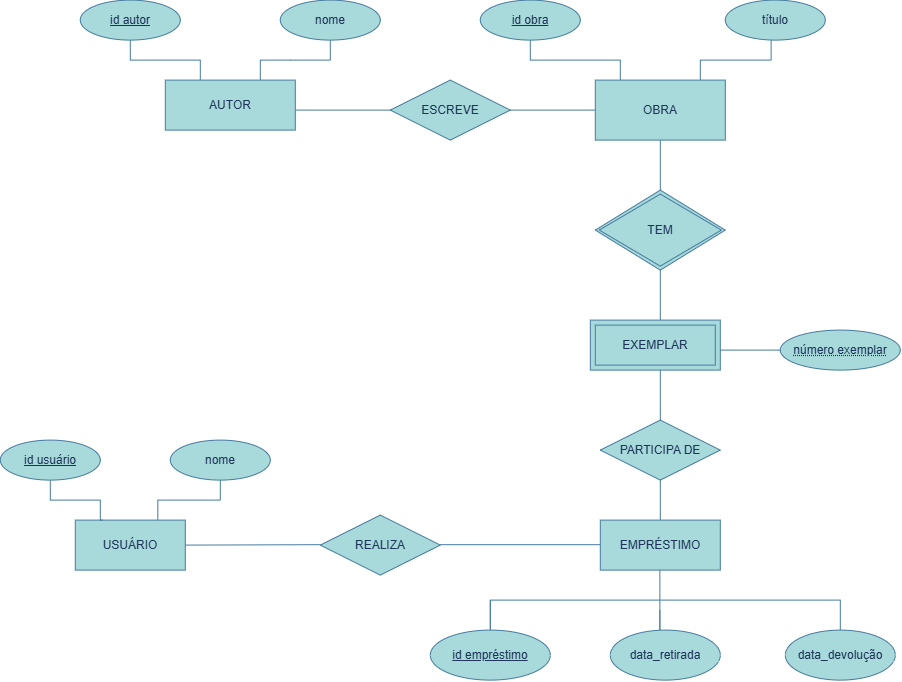

The diagram above was exported from draw.io. Its source (the exported page's mxGraphModel, read from the mxfile embedded in the PNG):
<mxGraphModel dx="2005" dy="648" grid="1" gridSize="10" guides="1" tooltips="1" connect="1" arrows="1" fold="1" page="1" pageScale="1" pageWidth="827" pageHeight="1169" math="0" shadow="0">
  <root>
    <mxCell id="0" />
    <mxCell id="1" parent="0" />
    <mxCell id="dq1-3vJNrNHGvZ57XgMS-8" edge="1" parent="1" style="endArrow=none;html=1;rounded=0;strokeColor=#457B9D;fontColor=#1D3557;fillColor=#A8DADC;" value="">
      <mxGeometry height="50" relative="1" width="50" as="geometry">
        <Array as="points" />
        <mxPoint x="170" y="160" as="sourcePoint" />
        <mxPoint x="170" y="140" as="targetPoint" />
      </mxGeometry>
    </mxCell>
    <mxCell id="dq1-3vJNrNHGvZ57XgMS-14" edge="1" parent="1" style="endArrow=none;html=1;rounded=0;strokeColor=#457B9D;fontColor=#1D3557;fillColor=#A8DADC;" value="">
      <mxGeometry height="50" relative="1" width="50" as="geometry">
        <Array as="points">
          <mxPoint x="110" y="140" />
        </Array>
        <mxPoint x="110" y="160" as="sourcePoint" />
        <mxPoint x="40" y="140" as="targetPoint" />
      </mxGeometry>
    </mxCell>
    <mxCell id="dq1-3vJNrNHGvZ57XgMS-16" edge="1" parent="1" style="endArrow=none;html=1;rounded=0;strokeColor=#457B9D;fontColor=#1D3557;fillColor=#A8DADC;" value="">
      <mxGeometry height="50" relative="1" width="50" as="geometry">
        <mxPoint x="40" y="140" as="sourcePoint" />
        <mxPoint x="40" y="120" as="targetPoint" />
      </mxGeometry>
    </mxCell>
    <mxCell id="dq1-3vJNrNHGvZ57XgMS-18" edge="1" parent="1" style="endArrow=none;html=1;rounded=0;strokeColor=#457B9D;fontColor=#1D3557;fillColor=#A8DADC;" value="">
      <mxGeometry height="50" relative="1" width="50" as="geometry">
        <mxPoint x="205" y="190" as="sourcePoint" />
        <mxPoint x="300" y="190" as="targetPoint" />
      </mxGeometry>
    </mxCell>
    <mxCell id="dq1-3vJNrNHGvZ57XgMS-20" edge="1" parent="1" style="endArrow=none;html=1;rounded=0;strokeColor=#457B9D;fontColor=#1D3557;fillColor=#A8DADC;entryX=0;entryY=0.5;entryDx=0;entryDy=0;" value="">
      <mxGeometry height="50" relative="1" width="50" as="geometry">
        <mxPoint x="420" y="190" as="sourcePoint" />
        <mxPoint x="510" y="190" as="targetPoint" />
      </mxGeometry>
    </mxCell>
    <mxCell id="dq1-3vJNrNHGvZ57XgMS-24" edge="1" parent="1" style="endArrow=none;html=1;rounded=0;strokeColor=#457B9D;fontColor=#1D3557;fillColor=#A8DADC;" value="">
      <mxGeometry height="50" relative="1" width="50" as="geometry">
        <Array as="points">
          <mxPoint x="530" y="140" />
        </Array>
        <mxPoint x="530" y="160" as="sourcePoint" />
        <mxPoint x="440" y="140" as="targetPoint" />
      </mxGeometry>
    </mxCell>
    <mxCell id="dq1-3vJNrNHGvZ57XgMS-25" edge="1" parent="1" style="endArrow=none;html=1;rounded=0;strokeColor=#457B9D;fontColor=#1D3557;fillColor=#A8DADC;" value="">
      <mxGeometry height="50" relative="1" width="50" as="geometry">
        <Array as="points">
          <mxPoint x="440" y="120" />
        </Array>
        <mxPoint x="440" y="140" as="sourcePoint" />
        <mxPoint x="440" y="120" as="targetPoint" />
      </mxGeometry>
    </mxCell>
    <mxCell id="dq1-3vJNrNHGvZ57XgMS-27" edge="1" parent="1" style="endArrow=none;html=1;rounded=0;strokeColor=#457B9D;fontColor=#1D3557;fillColor=#A8DADC;" value="">
      <mxGeometry height="50" relative="1" width="50" as="geometry">
        <Array as="points">
          <mxPoint x="610" y="140" />
          <mxPoint x="680.83" y="140" />
          <mxPoint x="680.83" y="120" />
        </Array>
        <mxPoint x="610" y="160" as="sourcePoint" />
        <mxPoint x="680.83" y="120" as="targetPoint" />
      </mxGeometry>
    </mxCell>
    <mxCell id="dq1-3vJNrNHGvZ57XgMS-35" edge="1" parent="1" style="endArrow=none;html=1;rounded=0;strokeColor=#457B9D;fontColor=#1D3557;fillColor=#A8DADC;" value="">
      <mxGeometry height="50" relative="1" width="50" as="geometry">
        <mxPoint x="570" y="270" as="sourcePoint" />
        <mxPoint x="570" y="220" as="targetPoint" />
      </mxGeometry>
    </mxCell>
    <mxCell id="dq1-3vJNrNHGvZ57XgMS-38" edge="1" parent="1" style="endArrow=none;html=1;rounded=0;strokeColor=#457B9D;fontColor=#1D3557;fillColor=#A8DADC;" value="">
      <mxGeometry height="50" relative="1" width="50" as="geometry">
        <mxPoint x="570" y="400" as="sourcePoint" />
        <mxPoint x="570" y="350" as="targetPoint" />
      </mxGeometry>
    </mxCell>
    <mxCell id="dq1-3vJNrNHGvZ57XgMS-41" edge="1" parent="1" style="endArrow=none;html=1;rounded=0;strokeColor=#457B9D;fontColor=#1D3557;fillColor=#A8DADC;" value="">
      <mxGeometry height="50" relative="1" width="50" as="geometry">
        <mxPoint x="630" y="430" as="sourcePoint" />
        <mxPoint x="690" y="430" as="targetPoint" />
      </mxGeometry>
    </mxCell>
    <mxCell id="dq1-3vJNrNHGvZ57XgMS-42" edge="1" parent="1" style="endArrow=none;html=1;rounded=0;strokeColor=#457B9D;fontColor=#1D3557;fillColor=#A8DADC;" value="">
      <mxGeometry height="50" relative="1" width="50" as="geometry">
        <Array as="points">
          <mxPoint x="200" y="140" />
          <mxPoint x="240" y="140" />
        </Array>
        <mxPoint x="170" y="140" as="sourcePoint" />
        <mxPoint x="240" y="120" as="targetPoint" />
      </mxGeometry>
    </mxCell>
    <mxCell id="dq1-3vJNrNHGvZ57XgMS-49" parent="1" style="shape=ext;margin=3;double=1;whiteSpace=wrap;html=1;align=center;strokeColor=#457B9D;fontColor=#1D3557;fillColor=#A8DADC;" value="EXEMPLAR" vertex="1">
      <mxGeometry height="50" width="130" x="500" y="400" as="geometry" />
    </mxCell>
    <mxCell id="dq1-3vJNrNHGvZ57XgMS-50" parent="1" style="shape=rhombus;double=1;perimeter=rhombusPerimeter;whiteSpace=wrap;html=1;align=center;strokeColor=#457B9D;fontColor=#1D3557;fillColor=#A8DADC;" value="TEM" vertex="1">
      <mxGeometry height="80" width="130" x="505" y="270" as="geometry" />
    </mxCell>
    <mxCell id="dq1-3vJNrNHGvZ57XgMS-51" parent="1" style="whiteSpace=wrap;html=1;align=center;strokeColor=#457B9D;fontColor=#1D3557;fillColor=#A8DADC;" value="AUTOR" vertex="1">
      <mxGeometry height="50" width="130" x="75" y="160" as="geometry" />
    </mxCell>
    <mxCell id="dq1-3vJNrNHGvZ57XgMS-52" parent="1" style="whiteSpace=wrap;html=1;align=center;strokeColor=#457B9D;fontColor=#1D3557;fillColor=#A8DADC;" value="OBRA" vertex="1">
      <mxGeometry height="60" width="130" x="505" y="160" as="geometry" />
    </mxCell>
    <mxCell id="dq1-3vJNrNHGvZ57XgMS-53" parent="1" style="shape=rhombus;perimeter=rhombusPerimeter;whiteSpace=wrap;html=1;align=center;strokeColor=#457B9D;fontColor=#1D3557;fillColor=#A8DADC;" value="ESCREVE" vertex="1">
      <mxGeometry height="60" width="120" x="300" y="160" as="geometry" />
    </mxCell>
    <mxCell id="dq1-3vJNrNHGvZ57XgMS-56" parent="1" style="ellipse;whiteSpace=wrap;html=1;align=center;fontStyle=4;strokeColor=#457B9D;fontColor=#1D3557;fillColor=#A8DADC;" value="id autor" vertex="1">
      <mxGeometry height="40" width="100" x="-10" y="80" as="geometry" />
    </mxCell>
    <mxCell id="dq1-3vJNrNHGvZ57XgMS-57" parent="1" style="ellipse;whiteSpace=wrap;html=1;align=center;strokeColor=#457B9D;fontColor=#1D3557;fillColor=#A8DADC;" value="nome" vertex="1">
      <mxGeometry height="40" width="100" x="190" y="80" as="geometry" />
    </mxCell>
    <mxCell id="dq1-3vJNrNHGvZ57XgMS-58" parent="1" style="ellipse;whiteSpace=wrap;html=1;align=center;fontStyle=4;strokeColor=#457B9D;fontColor=#1D3557;fillColor=#A8DADC;" value="id obra" vertex="1">
      <mxGeometry height="40" width="100" x="390" y="80" as="geometry" />
    </mxCell>
    <mxCell id="dq1-3vJNrNHGvZ57XgMS-59" parent="1" style="ellipse;whiteSpace=wrap;html=1;align=center;strokeColor=#457B9D;fontColor=#1D3557;fillColor=#A8DADC;" value="título" vertex="1">
      <mxGeometry height="40" width="100" x="635" y="80" as="geometry" />
    </mxCell>
    <mxCell id="dq1-3vJNrNHGvZ57XgMS-60" parent="1" style="ellipse;whiteSpace=wrap;html=1;align=center;fontStyle=20;strokeColor=#457B9D;fontColor=#1D3557;fillColor=#A8DADC;" value="número exemplar" vertex="1">
      <mxGeometry height="40" width="120" x="690" y="410" as="geometry" />
    </mxCell>
    <mxCell id="dq1-3vJNrNHGvZ57XgMS-62" edge="1" parent="1" style="endArrow=none;html=1;rounded=0;strokeColor=#457B9D;fontColor=#1D3557;fillColor=#A8DADC;" value="">
      <mxGeometry relative="1" as="geometry">
        <Array as="points">
          <mxPoint x="570" y="490" />
        </Array>
        <mxPoint x="570" y="500" as="sourcePoint" />
        <mxPoint x="570" y="450" as="targetPoint" />
      </mxGeometry>
    </mxCell>
    <mxCell id="dq1-3vJNrNHGvZ57XgMS-63" parent="1" style="shape=rhombus;perimeter=rhombusPerimeter;whiteSpace=wrap;html=1;align=center;strokeColor=#457B9D;fontColor=#1D3557;fillColor=#A8DADC;" value="PARTICIPA DE" vertex="1">
      <mxGeometry height="60" width="120" x="510" y="500" as="geometry" />
    </mxCell>
    <mxCell id="dq1-3vJNrNHGvZ57XgMS-64" edge="1" parent="1" style="endArrow=none;html=1;rounded=0;strokeColor=#457B9D;fontColor=#1D3557;fillColor=#A8DADC;" value="">
      <mxGeometry relative="1" as="geometry">
        <Array as="points">
          <mxPoint x="570" y="600" />
        </Array>
        <mxPoint x="570" y="600" as="sourcePoint" />
        <mxPoint x="570" y="560" as="targetPoint" />
      </mxGeometry>
    </mxCell>
    <mxCell id="dq1-3vJNrNHGvZ57XgMS-65" parent="1" style="whiteSpace=wrap;html=1;align=center;strokeColor=#457B9D;fontColor=#1D3557;fillColor=#A8DADC;" value="EMPRÉSTIMO" vertex="1">
      <mxGeometry height="50" width="120" x="510" y="600" as="geometry" />
    </mxCell>
    <mxCell id="dq1-3vJNrNHGvZ57XgMS-68" edge="1" parent="1" style="endArrow=none;html=1;rounded=0;strokeColor=#457B9D;fontColor=#1D3557;fillColor=#A8DADC;" value="">
      <mxGeometry relative="1" as="geometry">
        <Array as="points">
          <mxPoint x="569.58" y="710" />
          <mxPoint x="569.58" y="690" />
        </Array>
        <mxPoint x="569.58" y="690" as="sourcePoint" />
        <mxPoint x="569.58" y="650" as="targetPoint" />
      </mxGeometry>
    </mxCell>
    <mxCell id="dq1-3vJNrNHGvZ57XgMS-70" edge="1" parent="1" style="endArrow=none;html=1;rounded=0;strokeColor=#457B9D;fontColor=#1D3557;fillColor=#A8DADC;" value="">
      <mxGeometry relative="1" as="geometry">
        <Array as="points">
          <mxPoint x="400" y="710" />
          <mxPoint x="400" y="680" />
        </Array>
        <mxPoint x="400" y="680" as="sourcePoint" />
        <mxPoint x="750" y="680" as="targetPoint" />
      </mxGeometry>
    </mxCell>
    <mxCell id="dq1-3vJNrNHGvZ57XgMS-71" edge="1" parent="1" style="endArrow=none;html=1;rounded=0;strokeColor=#457B9D;fontColor=#1D3557;fillColor=#A8DADC;" value="">
      <mxGeometry relative="1" as="geometry">
        <mxPoint x="750" y="710" as="sourcePoint" />
        <mxPoint x="750" y="680" as="targetPoint" />
      </mxGeometry>
    </mxCell>
    <mxCell id="dq1-3vJNrNHGvZ57XgMS-72" parent="1" style="ellipse;whiteSpace=wrap;html=1;align=center;fontStyle=4;strokeColor=#457B9D;fontColor=#1D3557;fillColor=#A8DADC;" value="id empréstimo" vertex="1">
      <mxGeometry height="50" width="120" x="340" y="710" as="geometry" />
    </mxCell>
    <mxCell id="dq1-3vJNrNHGvZ57XgMS-73" parent="1" style="ellipse;whiteSpace=wrap;html=1;align=center;strokeColor=#457B9D;fontColor=#1D3557;fillColor=#A8DADC;" value="data_retirada" vertex="1">
      <mxGeometry height="50" width="110" x="520" y="710" as="geometry" />
    </mxCell>
    <mxCell id="dq1-3vJNrNHGvZ57XgMS-74" parent="1" style="ellipse;whiteSpace=wrap;html=1;align=center;strokeColor=#457B9D;fontColor=#1D3557;fillColor=#A8DADC;" value="data_devolução" vertex="1">
      <mxGeometry height="50" width="110" x="695" y="710" as="geometry" />
    </mxCell>
    <mxCell id="dq1-3vJNrNHGvZ57XgMS-75" edge="1" parent="1" style="endArrow=none;html=1;rounded=0;strokeColor=#457B9D;fontColor=#1D3557;fillColor=#A8DADC;" target="dq1-3vJNrNHGvZ57XgMS-76" value="">
      <mxGeometry relative="1" as="geometry">
        <mxPoint x="350" y="624.58" as="sourcePoint" />
        <mxPoint x="510" y="624.58" as="targetPoint" />
      </mxGeometry>
    </mxCell>
    <mxCell id="dq1-3vJNrNHGvZ57XgMS-76" parent="1" style="shape=rhombus;perimeter=rhombusPerimeter;whiteSpace=wrap;html=1;align=center;strokeColor=#457B9D;fontColor=#1D3557;fillColor=#A8DADC;" value="REALIZA" vertex="1">
      <mxGeometry height="60" width="120" x="230" y="594.9999999999999" as="geometry" />
    </mxCell>
    <mxCell id="dq1-3vJNrNHGvZ57XgMS-77" edge="1" parent="1" style="endArrow=none;html=1;rounded=0;strokeColor=#457B9D;fontColor=#1D3557;fillColor=#A8DADC;" value="">
      <mxGeometry relative="1" as="geometry">
        <mxPoint x="350" y="624.58" as="sourcePoint" />
        <mxPoint x="510" y="624.58" as="targetPoint" />
      </mxGeometry>
    </mxCell>
    <mxCell id="dq1-3vJNrNHGvZ57XgMS-78" parent="1" style="whiteSpace=wrap;html=1;align=center;strokeColor=#457B9D;fontColor=#1D3557;fillColor=#A8DADC;" value="USUÁRIO" vertex="1">
      <mxGeometry height="50" width="110" x="-15" y="600" as="geometry" />
    </mxCell>
    <mxCell id="dq1-3vJNrNHGvZ57XgMS-79" edge="1" parent="1" source="dq1-3vJNrNHGvZ57XgMS-78" style="endArrow=none;html=1;rounded=0;strokeColor=#457B9D;fontColor=#1D3557;fillColor=#A8DADC;exitX=1;exitY=0.5;exitDx=0;exitDy=0;" value="">
      <mxGeometry relative="1" as="geometry">
        <mxPoint x="70" y="624.58" as="sourcePoint" />
        <mxPoint x="230" y="624.58" as="targetPoint" />
      </mxGeometry>
    </mxCell>
    <mxCell id="dq1-3vJNrNHGvZ57XgMS-80" edge="1" parent="1" style="endArrow=none;html=1;rounded=0;strokeColor=#457B9D;fontColor=#1D3557;fillColor=#A8DADC;entryX=0.25;entryY=0;entryDx=0;entryDy=0;" target="dq1-3vJNrNHGvZ57XgMS-78" value="">
      <mxGeometry relative="1" as="geometry">
        <Array as="points">
          <mxPoint x="10" y="580" />
          <mxPoint x="10" y="600" />
        </Array>
        <mxPoint x="-40" y="580" as="sourcePoint" />
        <mxPoint x="120" y="529.58" as="targetPoint" />
      </mxGeometry>
    </mxCell>
    <mxCell id="dq1-3vJNrNHGvZ57XgMS-82" edge="1" parent="1" style="endArrow=none;html=1;rounded=0;strokeColor=#457B9D;fontColor=#1D3557;fillColor=#A8DADC;entryX=0.75;entryY=0;entryDx=0;entryDy=0;" target="dq1-3vJNrNHGvZ57XgMS-78" value="">
      <mxGeometry relative="1" as="geometry">
        <Array as="points">
          <mxPoint x="67.5" y="580" />
        </Array>
        <mxPoint x="130" y="580" as="sourcePoint" />
        <mxPoint x="145" y="529.58" as="targetPoint" />
      </mxGeometry>
    </mxCell>
    <mxCell id="dq1-3vJNrNHGvZ57XgMS-83" edge="1" parent="1" style="endArrow=none;html=1;rounded=0;strokeColor=#457B9D;fontColor=#1D3557;fillColor=#A8DADC;" value="">
      <mxGeometry relative="1" as="geometry">
        <mxPoint x="-40" y="560" as="sourcePoint" />
        <mxPoint x="-40" y="580" as="targetPoint" />
      </mxGeometry>
    </mxCell>
    <mxCell id="dq1-3vJNrNHGvZ57XgMS-84" edge="1" parent="1" style="endArrow=none;html=1;rounded=0;strokeColor=#457B9D;fontColor=#1D3557;fillColor=#A8DADC;" value="">
      <mxGeometry relative="1" as="geometry">
        <Array as="points">
          <mxPoint x="130" y="560" />
        </Array>
        <mxPoint x="130" y="560" as="sourcePoint" />
        <mxPoint x="130" y="580" as="targetPoint" />
      </mxGeometry>
    </mxCell>
    <mxCell id="dq1-3vJNrNHGvZ57XgMS-85" parent="1" style="ellipse;whiteSpace=wrap;html=1;align=center;fontStyle=4;strokeColor=#457B9D;fontColor=#1D3557;fillColor=#A8DADC;" value="id usuário" vertex="1">
      <mxGeometry height="40" width="100" x="-90" y="520" as="geometry" />
    </mxCell>
    <mxCell id="dq1-3vJNrNHGvZ57XgMS-86" parent="1" style="ellipse;whiteSpace=wrap;html=1;align=center;strokeColor=#457B9D;fontColor=#1D3557;fillColor=#A8DADC;" value="nome" vertex="1">
      <mxGeometry height="40" width="100" x="80" y="520" as="geometry" />
    </mxCell>
  </root>
</mxGraphModel>